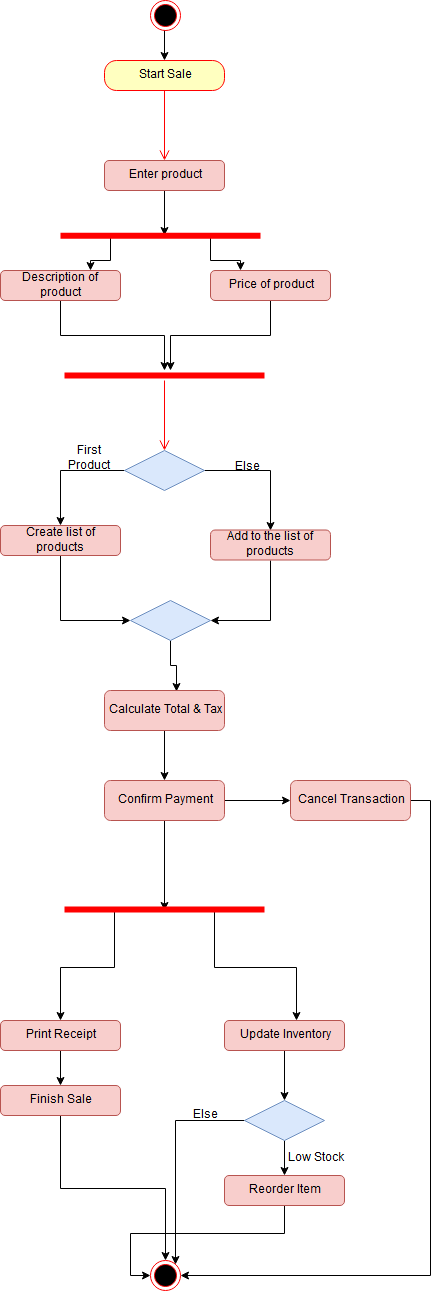

The diagram above was exported from draw.io. Its source (the exported page's mxGraphModel, read from the mxfile embedded in the PNG):
<mxGraphModel dx="840" dy="481" grid="1" gridSize="10" guides="1" tooltips="1" connect="1" arrows="1" fold="1" page="1" pageScale="1" pageWidth="850" pageHeight="1100" math="0" shadow="0">
  <root>
    <mxCell id="0" />
    <mxCell id="1" parent="0" />
    <mxCell id="246cleJJchE-wxw6KeFN-58" style="edgeStyle=orthogonalEdgeStyle;rounded=0;orthogonalLoop=1;jettySize=auto;html=1;exitX=0.5;exitY=1;exitDx=0;exitDy=0;entryX=0.5;entryY=0;entryDx=0;entryDy=0;" edge="1" parent="1" source="246cleJJchE-wxw6KeFN-1" target="246cleJJchE-wxw6KeFN-2">
      <mxGeometry relative="1" as="geometry" />
    </mxCell>
    <mxCell id="246cleJJchE-wxw6KeFN-1" value="" style="ellipse;html=1;shape=endState;fillColor=#000000;strokeColor=#ff0000;" vertex="1" parent="1">
      <mxGeometry x="409.5" y="20" width="30" height="30" as="geometry" />
    </mxCell>
    <mxCell id="246cleJJchE-wxw6KeFN-2" value="Start Sale" style="rounded=1;whiteSpace=wrap;html=1;arcSize=40;fontColor=#000000;fillColor=#ffffc0;strokeColor=#ff0000;" vertex="1" parent="1">
      <mxGeometry x="364" y="80" width="120" height="30" as="geometry" />
    </mxCell>
    <mxCell id="246cleJJchE-wxw6KeFN-3" value="" style="edgeStyle=orthogonalEdgeStyle;html=1;verticalAlign=bottom;endArrow=open;endSize=8;strokeColor=#ff0000;" edge="1" source="246cleJJchE-wxw6KeFN-2" parent="1">
      <mxGeometry relative="1" as="geometry">
        <mxPoint x="424" y="180" as="targetPoint" />
      </mxGeometry>
    </mxCell>
    <mxCell id="246cleJJchE-wxw6KeFN-38" style="edgeStyle=orthogonalEdgeStyle;rounded=0;orthogonalLoop=1;jettySize=auto;html=1;exitX=0.5;exitY=1;exitDx=0;exitDy=0;entryX=0.52;entryY=0.483;entryDx=0;entryDy=0;entryPerimeter=0;" edge="1" parent="1" source="246cleJJchE-wxw6KeFN-5" target="246cleJJchE-wxw6KeFN-34">
      <mxGeometry relative="1" as="geometry" />
    </mxCell>
    <mxCell id="246cleJJchE-wxw6KeFN-5" value="Enter product " style="rounded=1;whiteSpace=wrap;html=1;fillColor=#f8cecc;strokeColor=#b85450;" vertex="1" parent="1">
      <mxGeometry x="364" y="180" width="120" height="30" as="geometry" />
    </mxCell>
    <mxCell id="246cleJJchE-wxw6KeFN-39" style="edgeStyle=orthogonalEdgeStyle;rounded=0;orthogonalLoop=1;jettySize=auto;html=1;exitX=0.5;exitY=1;exitDx=0;exitDy=0;" edge="1" parent="1" source="246cleJJchE-wxw6KeFN-6" target="246cleJJchE-wxw6KeFN-10">
      <mxGeometry relative="1" as="geometry" />
    </mxCell>
    <mxCell id="246cleJJchE-wxw6KeFN-6" value="Description of product" style="rounded=1;whiteSpace=wrap;html=1;fillColor=#f8cecc;strokeColor=#b85450;" vertex="1" parent="1">
      <mxGeometry x="260" y="290" width="120" height="30" as="geometry" />
    </mxCell>
    <mxCell id="246cleJJchE-wxw6KeFN-40" style="edgeStyle=orthogonalEdgeStyle;rounded=0;orthogonalLoop=1;jettySize=auto;html=1;exitX=0.5;exitY=1;exitDx=0;exitDy=0;" edge="1" parent="1" source="246cleJJchE-wxw6KeFN-7">
      <mxGeometry relative="1" as="geometry">
        <mxPoint x="430" y="390" as="targetPoint" />
      </mxGeometry>
    </mxCell>
    <mxCell id="246cleJJchE-wxw6KeFN-7" value="Price of product" style="rounded=1;whiteSpace=wrap;html=1;fillColor=#f8cecc;strokeColor=#b85450;" vertex="1" parent="1">
      <mxGeometry x="470" y="290" width="120" height="30" as="geometry" />
    </mxCell>
    <mxCell id="246cleJJchE-wxw6KeFN-10" value="" style="shape=line;html=1;strokeWidth=6;strokeColor=#ff0000;" vertex="1" parent="1">
      <mxGeometry x="324" y="390" width="200" height="10" as="geometry" />
    </mxCell>
    <mxCell id="246cleJJchE-wxw6KeFN-11" value="" style="edgeStyle=orthogonalEdgeStyle;html=1;verticalAlign=bottom;endArrow=open;endSize=8;strokeColor=#ff0000;" edge="1" source="246cleJJchE-wxw6KeFN-10" parent="1">
      <mxGeometry relative="1" as="geometry">
        <mxPoint x="424" y="470" as="targetPoint" />
      </mxGeometry>
    </mxCell>
    <mxCell id="246cleJJchE-wxw6KeFN-41" style="edgeStyle=orthogonalEdgeStyle;rounded=0;orthogonalLoop=1;jettySize=auto;html=1;exitX=0;exitY=0.5;exitDx=0;exitDy=0;entryX=0.5;entryY=0;entryDx=0;entryDy=0;" edge="1" parent="1" source="246cleJJchE-wxw6KeFN-17" target="246cleJJchE-wxw6KeFN-20">
      <mxGeometry relative="1" as="geometry" />
    </mxCell>
    <mxCell id="246cleJJchE-wxw6KeFN-42" style="edgeStyle=orthogonalEdgeStyle;rounded=0;orthogonalLoop=1;jettySize=auto;html=1;exitX=1;exitY=0.5;exitDx=0;exitDy=0;entryX=0.5;entryY=0;entryDx=0;entryDy=0;" edge="1" parent="1" source="246cleJJchE-wxw6KeFN-17" target="246cleJJchE-wxw6KeFN-21">
      <mxGeometry relative="1" as="geometry" />
    </mxCell>
    <mxCell id="246cleJJchE-wxw6KeFN-17" value="" style="rhombus;whiteSpace=wrap;html=1;fillColor=#dae8fc;strokeColor=#6c8ebf;" vertex="1" parent="1">
      <mxGeometry x="384" y="470" width="80" height="40" as="geometry" />
    </mxCell>
    <mxCell id="246cleJJchE-wxw6KeFN-43" style="edgeStyle=orthogonalEdgeStyle;rounded=0;orthogonalLoop=1;jettySize=auto;html=1;exitX=0.5;exitY=1;exitDx=0;exitDy=0;entryX=0;entryY=0.5;entryDx=0;entryDy=0;" edge="1" parent="1" source="246cleJJchE-wxw6KeFN-20" target="246cleJJchE-wxw6KeFN-22">
      <mxGeometry relative="1" as="geometry" />
    </mxCell>
    <mxCell id="246cleJJchE-wxw6KeFN-20" value="Create list of products" style="rounded=1;whiteSpace=wrap;html=1;fillColor=#f8cecc;strokeColor=#b85450;" vertex="1" parent="1">
      <mxGeometry x="260" y="545" width="120" height="30" as="geometry" />
    </mxCell>
    <mxCell id="246cleJJchE-wxw6KeFN-44" style="edgeStyle=orthogonalEdgeStyle;rounded=0;orthogonalLoop=1;jettySize=auto;html=1;exitX=0.5;exitY=1;exitDx=0;exitDy=0;entryX=1;entryY=0.5;entryDx=0;entryDy=0;" edge="1" parent="1" source="246cleJJchE-wxw6KeFN-21" target="246cleJJchE-wxw6KeFN-22">
      <mxGeometry relative="1" as="geometry" />
    </mxCell>
    <mxCell id="246cleJJchE-wxw6KeFN-21" value="Add to the list of products" style="rounded=1;whiteSpace=wrap;html=1;fillColor=#f8cecc;strokeColor=#b85450;" vertex="1" parent="1">
      <mxGeometry x="470" y="549.5" width="120" height="30" as="geometry" />
    </mxCell>
    <mxCell id="246cleJJchE-wxw6KeFN-45" style="edgeStyle=orthogonalEdgeStyle;rounded=0;orthogonalLoop=1;jettySize=auto;html=1;exitX=0.5;exitY=1;exitDx=0;exitDy=0;entryX=0.6;entryY=0.025;entryDx=0;entryDy=0;entryPerimeter=0;" edge="1" parent="1" source="246cleJJchE-wxw6KeFN-22" target="246cleJJchE-wxw6KeFN-23">
      <mxGeometry relative="1" as="geometry" />
    </mxCell>
    <mxCell id="246cleJJchE-wxw6KeFN-22" value="" style="rhombus;whiteSpace=wrap;html=1;fillColor=#dae8fc;strokeColor=#6c8ebf;" vertex="1" parent="1">
      <mxGeometry x="390" y="620" width="80" height="40" as="geometry" />
    </mxCell>
    <mxCell id="246cleJJchE-wxw6KeFN-46" style="edgeStyle=orthogonalEdgeStyle;rounded=0;orthogonalLoop=1;jettySize=auto;html=1;exitX=0.5;exitY=1;exitDx=0;exitDy=0;" edge="1" parent="1" source="246cleJJchE-wxw6KeFN-23" target="246cleJJchE-wxw6KeFN-24">
      <mxGeometry relative="1" as="geometry" />
    </mxCell>
    <mxCell id="246cleJJchE-wxw6KeFN-23" value="Calculate Total &amp;amp; Tax" style="rounded=1;whiteSpace=wrap;html=1;fillColor=#f8cecc;strokeColor=#b85450;" vertex="1" parent="1">
      <mxGeometry x="364" y="710" width="120" height="40" as="geometry" />
    </mxCell>
    <mxCell id="246cleJJchE-wxw6KeFN-47" style="edgeStyle=orthogonalEdgeStyle;rounded=0;orthogonalLoop=1;jettySize=auto;html=1;exitX=1;exitY=0.5;exitDx=0;exitDy=0;entryX=0;entryY=0.5;entryDx=0;entryDy=0;" edge="1" parent="1" source="246cleJJchE-wxw6KeFN-24" target="246cleJJchE-wxw6KeFN-25">
      <mxGeometry relative="1" as="geometry" />
    </mxCell>
    <mxCell id="246cleJJchE-wxw6KeFN-49" style="edgeStyle=orthogonalEdgeStyle;rounded=0;orthogonalLoop=1;jettySize=auto;html=1;exitX=0.5;exitY=1;exitDx=0;exitDy=0;entryX=0.5;entryY=0.567;entryDx=0;entryDy=0;entryPerimeter=0;" edge="1" parent="1" source="246cleJJchE-wxw6KeFN-24" target="246cleJJchE-wxw6KeFN-26">
      <mxGeometry relative="1" as="geometry" />
    </mxCell>
    <mxCell id="246cleJJchE-wxw6KeFN-24" value="Confirm Payment" style="rounded=1;whiteSpace=wrap;html=1;fillColor=#f8cecc;strokeColor=#b85450;" vertex="1" parent="1">
      <mxGeometry x="364" y="800" width="120" height="40" as="geometry" />
    </mxCell>
    <mxCell id="246cleJJchE-wxw6KeFN-48" style="edgeStyle=orthogonalEdgeStyle;rounded=0;orthogonalLoop=1;jettySize=auto;html=1;exitX=1;exitY=0.5;exitDx=0;exitDy=0;entryX=1;entryY=0.5;entryDx=0;entryDy=0;" edge="1" parent="1" source="246cleJJchE-wxw6KeFN-25" target="246cleJJchE-wxw6KeFN-33">
      <mxGeometry relative="1" as="geometry" />
    </mxCell>
    <mxCell id="246cleJJchE-wxw6KeFN-25" value="Cancel Transaction" style="rounded=1;whiteSpace=wrap;html=1;fillColor=#f8cecc;strokeColor=#b85450;" vertex="1" parent="1">
      <mxGeometry x="550" y="800" width="120" height="40" as="geometry" />
    </mxCell>
    <mxCell id="246cleJJchE-wxw6KeFN-50" style="edgeStyle=orthogonalEdgeStyle;rounded=0;orthogonalLoop=1;jettySize=auto;html=1;exitX=0.25;exitY=0.5;exitDx=0;exitDy=0;exitPerimeter=0;" edge="1" parent="1" source="246cleJJchE-wxw6KeFN-26" target="246cleJJchE-wxw6KeFN-28">
      <mxGeometry relative="1" as="geometry" />
    </mxCell>
    <mxCell id="246cleJJchE-wxw6KeFN-51" style="edgeStyle=orthogonalEdgeStyle;rounded=0;orthogonalLoop=1;jettySize=auto;html=1;exitX=0.75;exitY=0.5;exitDx=0;exitDy=0;exitPerimeter=0;entryX=0.6;entryY=0.011;entryDx=0;entryDy=0;entryPerimeter=0;" edge="1" parent="1" source="246cleJJchE-wxw6KeFN-26" target="246cleJJchE-wxw6KeFN-30">
      <mxGeometry relative="1" as="geometry" />
    </mxCell>
    <mxCell id="246cleJJchE-wxw6KeFN-26" value="" style="shape=line;html=1;strokeWidth=6;strokeColor=#ff0000;" vertex="1" parent="1">
      <mxGeometry x="324" y="924" width="200" height="10" as="geometry" />
    </mxCell>
    <mxCell id="246cleJJchE-wxw6KeFN-52" style="edgeStyle=orthogonalEdgeStyle;rounded=0;orthogonalLoop=1;jettySize=auto;html=1;exitX=0.5;exitY=1;exitDx=0;exitDy=0;entryX=0.5;entryY=0;entryDx=0;entryDy=0;" edge="1" parent="1" source="246cleJJchE-wxw6KeFN-28" target="246cleJJchE-wxw6KeFN-29">
      <mxGeometry relative="1" as="geometry" />
    </mxCell>
    <mxCell id="246cleJJchE-wxw6KeFN-28" value="Print Receipt" style="rounded=1;whiteSpace=wrap;html=1;fillColor=#f8cecc;strokeColor=#b85450;" vertex="1" parent="1">
      <mxGeometry x="260" y="1040" width="120" height="30" as="geometry" />
    </mxCell>
    <mxCell id="246cleJJchE-wxw6KeFN-53" style="edgeStyle=orthogonalEdgeStyle;rounded=0;orthogonalLoop=1;jettySize=auto;html=1;exitX=0.5;exitY=1;exitDx=0;exitDy=0;entryX=0.5;entryY=0;entryDx=0;entryDy=0;" edge="1" parent="1" source="246cleJJchE-wxw6KeFN-29" target="246cleJJchE-wxw6KeFN-33">
      <mxGeometry relative="1" as="geometry" />
    </mxCell>
    <mxCell id="246cleJJchE-wxw6KeFN-29" value="Finish Sale" style="rounded=1;whiteSpace=wrap;html=1;fillColor=#f8cecc;strokeColor=#b85450;" vertex="1" parent="1">
      <mxGeometry x="260" y="1105" width="120" height="30" as="geometry" />
    </mxCell>
    <mxCell id="246cleJJchE-wxw6KeFN-57" style="edgeStyle=orthogonalEdgeStyle;rounded=0;orthogonalLoop=1;jettySize=auto;html=1;exitX=0.5;exitY=1;exitDx=0;exitDy=0;entryX=0.5;entryY=0;entryDx=0;entryDy=0;" edge="1" parent="1" source="246cleJJchE-wxw6KeFN-30" target="246cleJJchE-wxw6KeFN-31">
      <mxGeometry relative="1" as="geometry" />
    </mxCell>
    <mxCell id="246cleJJchE-wxw6KeFN-30" value="Update Inventory" style="rounded=1;whiteSpace=wrap;html=1;fillColor=#f8cecc;strokeColor=#b85450;" vertex="1" parent="1">
      <mxGeometry x="484" y="1040" width="120" height="30" as="geometry" />
    </mxCell>
    <mxCell id="246cleJJchE-wxw6KeFN-54" style="edgeStyle=orthogonalEdgeStyle;rounded=0;orthogonalLoop=1;jettySize=auto;html=1;exitX=0;exitY=0.5;exitDx=0;exitDy=0;entryX=1;entryY=0;entryDx=0;entryDy=0;" edge="1" parent="1" source="246cleJJchE-wxw6KeFN-31" target="246cleJJchE-wxw6KeFN-33">
      <mxGeometry relative="1" as="geometry" />
    </mxCell>
    <mxCell id="246cleJJchE-wxw6KeFN-56" style="edgeStyle=orthogonalEdgeStyle;rounded=0;orthogonalLoop=1;jettySize=auto;html=1;exitX=0.5;exitY=1;exitDx=0;exitDy=0;entryX=0.5;entryY=0;entryDx=0;entryDy=0;" edge="1" parent="1" source="246cleJJchE-wxw6KeFN-31" target="246cleJJchE-wxw6KeFN-32">
      <mxGeometry relative="1" as="geometry" />
    </mxCell>
    <mxCell id="246cleJJchE-wxw6KeFN-31" value="" style="rhombus;whiteSpace=wrap;html=1;fillColor=#dae8fc;strokeColor=#6c8ebf;" vertex="1" parent="1">
      <mxGeometry x="504" y="1120" width="80" height="40" as="geometry" />
    </mxCell>
    <mxCell id="246cleJJchE-wxw6KeFN-55" style="edgeStyle=orthogonalEdgeStyle;rounded=0;orthogonalLoop=1;jettySize=auto;html=1;exitX=0.5;exitY=1;exitDx=0;exitDy=0;entryX=0;entryY=0.5;entryDx=0;entryDy=0;" edge="1" parent="1" source="246cleJJchE-wxw6KeFN-32" target="246cleJJchE-wxw6KeFN-33">
      <mxGeometry relative="1" as="geometry" />
    </mxCell>
    <mxCell id="246cleJJchE-wxw6KeFN-32" value="Reorder Item" style="rounded=1;whiteSpace=wrap;html=1;fillColor=#f8cecc;strokeColor=#b85450;" vertex="1" parent="1">
      <mxGeometry x="484" y="1195" width="120" height="30" as="geometry" />
    </mxCell>
    <mxCell id="246cleJJchE-wxw6KeFN-33" value="" style="ellipse;html=1;shape=endState;fillColor=#000000;strokeColor=#ff0000;" vertex="1" parent="1">
      <mxGeometry x="409.5" y="1280" width="30" height="30" as="geometry" />
    </mxCell>
    <mxCell id="246cleJJchE-wxw6KeFN-36" style="edgeStyle=orthogonalEdgeStyle;rounded=0;orthogonalLoop=1;jettySize=auto;html=1;exitX=0.75;exitY=0.5;exitDx=0;exitDy=0;exitPerimeter=0;entryX=0.25;entryY=0;entryDx=0;entryDy=0;" edge="1" parent="1" source="246cleJJchE-wxw6KeFN-34" target="246cleJJchE-wxw6KeFN-7">
      <mxGeometry relative="1" as="geometry" />
    </mxCell>
    <mxCell id="246cleJJchE-wxw6KeFN-37" style="edgeStyle=orthogonalEdgeStyle;rounded=0;orthogonalLoop=1;jettySize=auto;html=1;exitX=0.25;exitY=0.5;exitDx=0;exitDy=0;exitPerimeter=0;entryX=0.75;entryY=0;entryDx=0;entryDy=0;" edge="1" parent="1" source="246cleJJchE-wxw6KeFN-34" target="246cleJJchE-wxw6KeFN-6">
      <mxGeometry relative="1" as="geometry" />
    </mxCell>
    <mxCell id="246cleJJchE-wxw6KeFN-34" value="" style="shape=line;html=1;strokeWidth=6;strokeColor=#ff0000;" vertex="1" parent="1">
      <mxGeometry x="320" y="250.16666666666674" width="200" height="10" as="geometry" />
    </mxCell>
    <mxCell id="246cleJJchE-wxw6KeFN-59" value="First Product" style="text;html=1;strokeColor=none;fillColor=none;align=center;verticalAlign=middle;whiteSpace=wrap;rounded=0;" vertex="1" parent="1">
      <mxGeometry x="314" y="468.5" width="70" height="20" as="geometry" />
    </mxCell>
    <mxCell id="246cleJJchE-wxw6KeFN-60" value="Else" style="text;html=1;strokeColor=none;fillColor=none;align=center;verticalAlign=middle;whiteSpace=wrap;rounded=0;" vertex="1" parent="1">
      <mxGeometry x="429.5" y="1125" width="70" height="20" as="geometry" />
    </mxCell>
    <mxCell id="246cleJJchE-wxw6KeFN-62" value="Else" style="text;html=1;strokeColor=none;fillColor=none;align=center;verticalAlign=middle;whiteSpace=wrap;rounded=0;" vertex="1" parent="1">
      <mxGeometry x="471" y="477" width="70" height="20" as="geometry" />
    </mxCell>
    <mxCell id="246cleJJchE-wxw6KeFN-63" value="Low Stock" style="text;html=1;strokeColor=none;fillColor=none;align=center;verticalAlign=middle;whiteSpace=wrap;rounded=0;" vertex="1" parent="1">
      <mxGeometry x="540" y="1167.5" width="70" height="20" as="geometry" />
    </mxCell>
  </root>
</mxGraphModel>